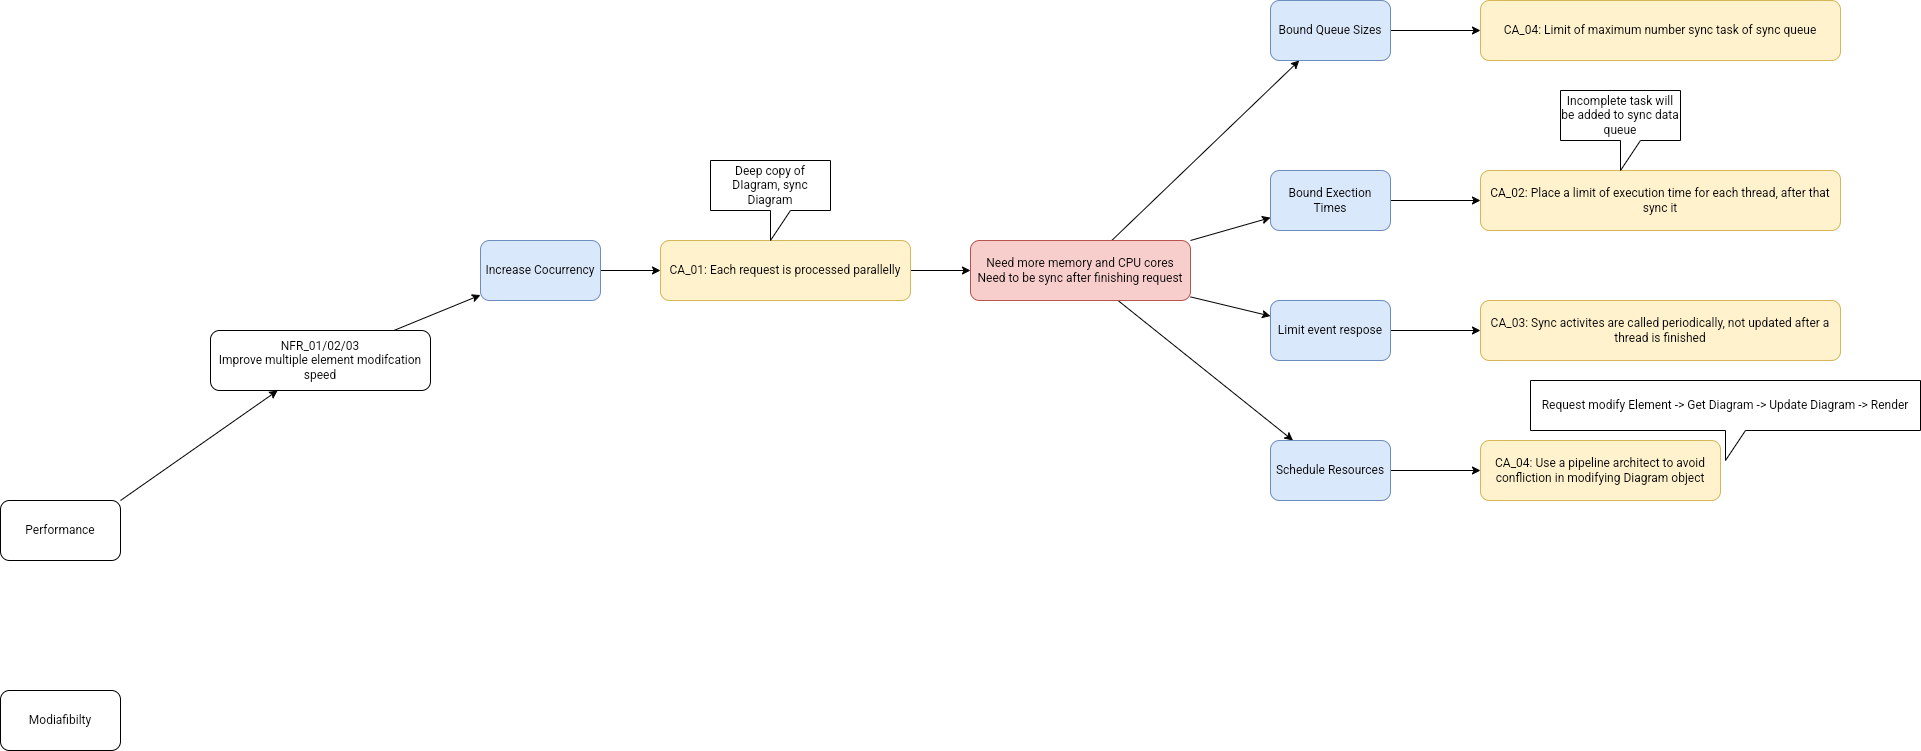

The diagram above was exported from draw.io. Its source (the exported page's mxGraphModel, read from the mxfile embedded in the PNG):
<mxGraphModel dx="1394" dy="1847" grid="1" gridSize="10" guides="1" tooltips="1" connect="1" arrows="1" fold="1" page="1" pageScale="1" pageWidth="850" pageHeight="1100" math="0" shadow="0">
  <root>
    <mxCell id="0" />
    <mxCell id="1" parent="0" />
    <mxCell id="ltX_j8UzbsycqZSEtCKw-4" style="rounded=0;orthogonalLoop=1;jettySize=auto;html=1;exitX=1;exitY=0;exitDx=0;exitDy=0;" edge="1" parent="1" source="ltX_j8UzbsycqZSEtCKw-1" target="ltX_j8UzbsycqZSEtCKw-3">
      <mxGeometry relative="1" as="geometry" />
    </mxCell>
    <mxCell id="ltX_j8UzbsycqZSEtCKw-1" value="Performance" style="rounded=1;whiteSpace=wrap;html=1;" vertex="1" parent="1">
      <mxGeometry x="80" y="40" width="120" height="60" as="geometry" />
    </mxCell>
    <mxCell id="ltX_j8UzbsycqZSEtCKw-2" value="Modiafibilty" style="rounded=1;whiteSpace=wrap;html=1;" vertex="1" parent="1">
      <mxGeometry x="80" y="230" width="120" height="60" as="geometry" />
    </mxCell>
    <mxCell id="ltX_j8UzbsycqZSEtCKw-7" style="rounded=0;orthogonalLoop=1;jettySize=auto;html=1;" edge="1" parent="1" source="ltX_j8UzbsycqZSEtCKw-3" target="ltX_j8UzbsycqZSEtCKw-5">
      <mxGeometry relative="1" as="geometry" />
    </mxCell>
    <mxCell id="ltX_j8UzbsycqZSEtCKw-3" value="NFR_01/02/03&lt;br&gt;Improve multiple element modifcation speed" style="rounded=1;whiteSpace=wrap;html=1;" vertex="1" parent="1">
      <mxGeometry x="290" y="-130" width="220" height="60" as="geometry" />
    </mxCell>
    <mxCell id="ltX_j8UzbsycqZSEtCKw-8" style="edgeStyle=orthogonalEdgeStyle;rounded=0;orthogonalLoop=1;jettySize=auto;html=1;" edge="1" parent="1" source="ltX_j8UzbsycqZSEtCKw-5" target="ltX_j8UzbsycqZSEtCKw-6">
      <mxGeometry relative="1" as="geometry" />
    </mxCell>
    <mxCell id="ltX_j8UzbsycqZSEtCKw-5" value="Increase Cocurrency" style="rounded=1;whiteSpace=wrap;html=1;fillColor=#dae8fc;strokeColor=#6c8ebf;" vertex="1" parent="1">
      <mxGeometry x="560" y="-220" width="120" height="60" as="geometry" />
    </mxCell>
    <mxCell id="ltX_j8UzbsycqZSEtCKw-10" style="edgeStyle=orthogonalEdgeStyle;rounded=0;orthogonalLoop=1;jettySize=auto;html=1;" edge="1" parent="1" source="ltX_j8UzbsycqZSEtCKw-6" target="ltX_j8UzbsycqZSEtCKw-9">
      <mxGeometry relative="1" as="geometry" />
    </mxCell>
    <mxCell id="ltX_j8UzbsycqZSEtCKw-6" value="CA_01: Each request is processed parallelly" style="rounded=1;whiteSpace=wrap;html=1;fillColor=#fff2cc;strokeColor=#d6b656;" vertex="1" parent="1">
      <mxGeometry x="740" y="-220" width="250" height="60" as="geometry" />
    </mxCell>
    <mxCell id="ltX_j8UzbsycqZSEtCKw-14" style="rounded=0;orthogonalLoop=1;jettySize=auto;html=1;exitX=1;exitY=0;exitDx=0;exitDy=0;" edge="1" parent="1" source="ltX_j8UzbsycqZSEtCKw-9" target="ltX_j8UzbsycqZSEtCKw-11">
      <mxGeometry relative="1" as="geometry" />
    </mxCell>
    <mxCell id="ltX_j8UzbsycqZSEtCKw-15" style="rounded=0;orthogonalLoop=1;jettySize=auto;html=1;" edge="1" parent="1" source="ltX_j8UzbsycqZSEtCKw-9" target="ltX_j8UzbsycqZSEtCKw-13">
      <mxGeometry relative="1" as="geometry" />
    </mxCell>
    <mxCell id="ltX_j8UzbsycqZSEtCKw-22" style="edgeStyle=none;rounded=0;orthogonalLoop=1;jettySize=auto;html=1;" edge="1" parent="1" source="ltX_j8UzbsycqZSEtCKw-9" target="ltX_j8UzbsycqZSEtCKw-21">
      <mxGeometry relative="1" as="geometry" />
    </mxCell>
    <mxCell id="ltX_j8UzbsycqZSEtCKw-26" style="edgeStyle=none;rounded=0;orthogonalLoop=1;jettySize=auto;html=1;" edge="1" parent="1" source="ltX_j8UzbsycqZSEtCKw-9" target="ltX_j8UzbsycqZSEtCKw-25">
      <mxGeometry relative="1" as="geometry" />
    </mxCell>
    <mxCell id="ltX_j8UzbsycqZSEtCKw-9" value="Need more memory and CPU cores&lt;br&gt;Need to be sync after finishing request" style="rounded=1;whiteSpace=wrap;html=1;fillColor=#f8cecc;strokeColor=#b85450;" vertex="1" parent="1">
      <mxGeometry x="1050" y="-220" width="220" height="60" as="geometry" />
    </mxCell>
    <mxCell id="ltX_j8UzbsycqZSEtCKw-18" style="edgeStyle=none;rounded=0;orthogonalLoop=1;jettySize=auto;html=1;entryX=0;entryY=0.5;entryDx=0;entryDy=0;" edge="1" parent="1" source="ltX_j8UzbsycqZSEtCKw-11" target="ltX_j8UzbsycqZSEtCKw-16">
      <mxGeometry relative="1" as="geometry" />
    </mxCell>
    <mxCell id="ltX_j8UzbsycqZSEtCKw-11" value="Bound Exection Times" style="rounded=1;whiteSpace=wrap;html=1;fillColor=#dae8fc;strokeColor=#6c8ebf;" vertex="1" parent="1">
      <mxGeometry x="1350" y="-290" width="120" height="60" as="geometry" />
    </mxCell>
    <mxCell id="ltX_j8UzbsycqZSEtCKw-12" value="Deep copy of DIagram, sync Diagram" style="shape=callout;whiteSpace=wrap;html=1;perimeter=calloutPerimeter;" vertex="1" parent="1">
      <mxGeometry x="790" y="-300" width="120" height="80" as="geometry" />
    </mxCell>
    <mxCell id="ltX_j8UzbsycqZSEtCKw-20" style="edgeStyle=none;rounded=0;orthogonalLoop=1;jettySize=auto;html=1;" edge="1" parent="1" source="ltX_j8UzbsycqZSEtCKw-13" target="ltX_j8UzbsycqZSEtCKw-19">
      <mxGeometry relative="1" as="geometry" />
    </mxCell>
    <mxCell id="ltX_j8UzbsycqZSEtCKw-13" value="Limit event respose" style="rounded=1;whiteSpace=wrap;html=1;fillColor=#dae8fc;strokeColor=#6c8ebf;" vertex="1" parent="1">
      <mxGeometry x="1350" y="-160" width="120" height="60" as="geometry" />
    </mxCell>
    <mxCell id="ltX_j8UzbsycqZSEtCKw-16" value="CA_02: Place a limit of execution time for each thread, after that sync it" style="rounded=1;whiteSpace=wrap;html=1;fillColor=#fff2cc;strokeColor=#d6b656;" vertex="1" parent="1">
      <mxGeometry x="1560" y="-290" width="360" height="60" as="geometry" />
    </mxCell>
    <mxCell id="ltX_j8UzbsycqZSEtCKw-17" value="Incomplete task will be added to sync data queue" style="shape=callout;whiteSpace=wrap;html=1;perimeter=calloutPerimeter;" vertex="1" parent="1">
      <mxGeometry x="1640" y="-370" width="120" height="80" as="geometry" />
    </mxCell>
    <mxCell id="ltX_j8UzbsycqZSEtCKw-19" value="CA_03: Sync activites are called periodically, not updated after a thread is finished" style="rounded=1;whiteSpace=wrap;html=1;fillColor=#fff2cc;strokeColor=#d6b656;" vertex="1" parent="1">
      <mxGeometry x="1560" y="-160" width="360" height="60" as="geometry" />
    </mxCell>
    <mxCell id="ltX_j8UzbsycqZSEtCKw-24" style="edgeStyle=none;rounded=0;orthogonalLoop=1;jettySize=auto;html=1;" edge="1" parent="1" source="ltX_j8UzbsycqZSEtCKw-21" target="ltX_j8UzbsycqZSEtCKw-23">
      <mxGeometry relative="1" as="geometry" />
    </mxCell>
    <mxCell id="ltX_j8UzbsycqZSEtCKw-21" value="Bound Queue Sizes" style="rounded=1;whiteSpace=wrap;html=1;fillColor=#dae8fc;strokeColor=#6c8ebf;" vertex="1" parent="1">
      <mxGeometry x="1350" y="-460" width="120" height="60" as="geometry" />
    </mxCell>
    <mxCell id="ltX_j8UzbsycqZSEtCKw-23" value="CA_04: Limit of maximum number sync task of sync queue" style="rounded=1;whiteSpace=wrap;html=1;fillColor=#fff2cc;strokeColor=#d6b656;" vertex="1" parent="1">
      <mxGeometry x="1560" y="-460" width="360" height="60" as="geometry" />
    </mxCell>
    <mxCell id="ltX_j8UzbsycqZSEtCKw-29" style="edgeStyle=none;rounded=0;orthogonalLoop=1;jettySize=auto;html=1;" edge="1" parent="1" source="ltX_j8UzbsycqZSEtCKw-25" target="ltX_j8UzbsycqZSEtCKw-27">
      <mxGeometry relative="1" as="geometry" />
    </mxCell>
    <mxCell id="ltX_j8UzbsycqZSEtCKw-25" value="Schedule Resources" style="rounded=1;whiteSpace=wrap;html=1;fillColor=#dae8fc;strokeColor=#6c8ebf;" vertex="1" parent="1">
      <mxGeometry x="1350" y="-20" width="120" height="60" as="geometry" />
    </mxCell>
    <mxCell id="ltX_j8UzbsycqZSEtCKw-27" value="CA_04: Use a pipeline architect to avoid confliction in modifying Diagram object" style="rounded=1;whiteSpace=wrap;html=1;fillColor=#fff2cc;strokeColor=#d6b656;" vertex="1" parent="1">
      <mxGeometry x="1560" y="-20" width="240" height="60" as="geometry" />
    </mxCell>
    <mxCell id="ltX_j8UzbsycqZSEtCKw-28" value="Request modify Element -&amp;gt; Get Diagram -&amp;gt; Update Diagram -&amp;gt; Render" style="shape=callout;whiteSpace=wrap;html=1;perimeter=calloutPerimeter;" vertex="1" parent="1">
      <mxGeometry x="1610" y="-80" width="390" height="80" as="geometry" />
    </mxCell>
  </root>
</mxGraphModel>